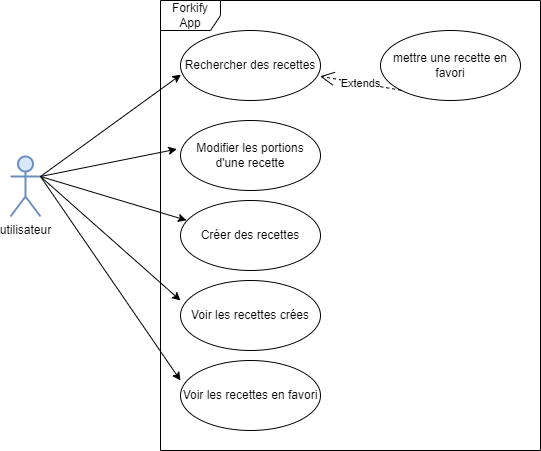

The diagram above was exported from draw.io. Its source (the exported page's mxGraphModel, read from the mxfile embedded in the PNG):
<mxGraphModel dx="650" dy="1357" grid="1" gridSize="10" guides="1" tooltips="1" connect="1" arrows="1" fold="1" page="0" pageScale="1.5" pageWidth="826" pageHeight="1169" background="none" math="0" shadow="0">
  <root>
    <mxCell id="0" />
    <mxCell id="1" parent="0" />
    <mxCell id="KxtA7AHErcjHkxv-HxWO-89" value="utilisateur" style="shape=umlActor;verticalLabelPosition=bottom;verticalAlign=top;html=1;fillColor=#dae8fc;strokeColor=#6c8ebf;shadow=0;strokeWidth=2;" parent="1" vertex="1">
      <mxGeometry x="550" y="-334" width="30" height="60" as="geometry" />
    </mxCell>
    <mxCell id="KxtA7AHErcjHkxv-HxWO-91" value="Forkify&lt;br&gt;App" style="shape=umlFrame;whiteSpace=wrap;html=1;pointerEvents=0;" parent="1" vertex="1">
      <mxGeometry x="700" y="-490" width="380" height="450" as="geometry" />
    </mxCell>
    <mxCell id="KxtA7AHErcjHkxv-HxWO-92" value="Rechercher des recettes" style="ellipse;whiteSpace=wrap;html=1;" parent="1" vertex="1">
      <mxGeometry x="720" y="-460" width="140" height="70" as="geometry" />
    </mxCell>
    <mxCell id="KxtA7AHErcjHkxv-HxWO-93" value="Modifier les portions d'une recette" style="ellipse;whiteSpace=wrap;html=1;" parent="1" vertex="1">
      <mxGeometry x="720" y="-370" width="140" height="70" as="geometry" />
    </mxCell>
    <mxCell id="KxtA7AHErcjHkxv-HxWO-94" value="Créer des recettes" style="ellipse;whiteSpace=wrap;html=1;" parent="1" vertex="1">
      <mxGeometry x="720" y="-290" width="140" height="70" as="geometry" />
    </mxCell>
    <mxCell id="KxtA7AHErcjHkxv-HxWO-95" value="Voir les recettes crées" style="ellipse;whiteSpace=wrap;html=1;" parent="1" vertex="1">
      <mxGeometry x="720" y="-210" width="140" height="70" as="geometry" />
    </mxCell>
    <mxCell id="KxtA7AHErcjHkxv-HxWO-96" value="Voir les recettes en favori&lt;br&gt;" style="ellipse;whiteSpace=wrap;html=1;" parent="1" vertex="1">
      <mxGeometry x="720" y="-130" width="140" height="70" as="geometry" />
    </mxCell>
    <mxCell id="KxtA7AHErcjHkxv-HxWO-106" value="" style="line;strokeWidth=1;fillColor=none;align=left;verticalAlign=middle;spacingTop=-1;spacingLeft=3;spacingRight=3;rotatable=0;labelPosition=right;points=[];portConstraint=eastwest;strokeColor=inherit;" parent="1" vertex="1">
      <mxGeometry x="630" y="-308" height="8" as="geometry" />
    </mxCell>
    <mxCell id="KxtA7AHErcjHkxv-HxWO-112" value="" style="endArrow=classic;html=1;rounded=0;exitX=1;exitY=0.3333333333333333;exitDx=0;exitDy=0;exitPerimeter=0;entryX=0.003;entryY=0.631;entryDx=0;entryDy=0;entryPerimeter=0;" parent="1" source="KxtA7AHErcjHkxv-HxWO-89" target="KxtA7AHErcjHkxv-HxWO-92" edge="1">
      <mxGeometry width="50" height="50" relative="1" as="geometry">
        <mxPoint x="580" y="-320" as="sourcePoint" />
        <mxPoint x="630" y="-370" as="targetPoint" />
      </mxGeometry>
    </mxCell>
    <mxCell id="KxtA7AHErcjHkxv-HxWO-113" value="" style="endArrow=classic;html=1;rounded=0;exitX=1;exitY=0.3333333333333333;exitDx=0;exitDy=0;exitPerimeter=0;entryX=-0.026;entryY=0.409;entryDx=0;entryDy=0;entryPerimeter=0;" parent="1" source="KxtA7AHErcjHkxv-HxWO-89" target="KxtA7AHErcjHkxv-HxWO-93" edge="1">
      <mxGeometry width="50" height="50" relative="1" as="geometry">
        <mxPoint x="590" y="-304" as="sourcePoint" />
        <mxPoint x="730" y="-406" as="targetPoint" />
      </mxGeometry>
    </mxCell>
    <mxCell id="KxtA7AHErcjHkxv-HxWO-114" value="" style="endArrow=classic;html=1;rounded=0;entryX=0.043;entryY=0.283;entryDx=0;entryDy=0;entryPerimeter=0;exitX=1;exitY=0.3333333333333333;exitDx=0;exitDy=0;exitPerimeter=0;" parent="1" source="KxtA7AHErcjHkxv-HxWO-89" target="KxtA7AHErcjHkxv-HxWO-94" edge="1">
      <mxGeometry width="50" height="50" relative="1" as="geometry">
        <mxPoint x="580" y="-310" as="sourcePoint" />
        <mxPoint x="740" y="-396" as="targetPoint" />
      </mxGeometry>
    </mxCell>
    <mxCell id="KxtA7AHErcjHkxv-HxWO-115" value="" style="endArrow=classic;html=1;rounded=0;exitX=1;exitY=0.3333333333333333;exitDx=0;exitDy=0;exitPerimeter=0;entryX=0;entryY=0.286;entryDx=0;entryDy=0;entryPerimeter=0;" parent="1" source="KxtA7AHErcjHkxv-HxWO-89" target="KxtA7AHErcjHkxv-HxWO-95" edge="1">
      <mxGeometry width="50" height="50" relative="1" as="geometry">
        <mxPoint x="610" y="-284" as="sourcePoint" />
        <mxPoint x="750" y="-386" as="targetPoint" />
      </mxGeometry>
    </mxCell>
    <mxCell id="KxtA7AHErcjHkxv-HxWO-116" value="" style="endArrow=classic;html=1;rounded=0;exitX=1;exitY=0.3333333333333333;exitDx=0;exitDy=0;exitPerimeter=0;entryX=0;entryY=0.286;entryDx=0;entryDy=0;entryPerimeter=0;" parent="1" source="KxtA7AHErcjHkxv-HxWO-89" target="KxtA7AHErcjHkxv-HxWO-96" edge="1">
      <mxGeometry width="50" height="50" relative="1" as="geometry">
        <mxPoint x="620" y="-274" as="sourcePoint" />
        <mxPoint x="760" y="-376" as="targetPoint" />
      </mxGeometry>
    </mxCell>
    <mxCell id="KxtA7AHErcjHkxv-HxWO-117" value="mettre une recette en favori" style="ellipse;whiteSpace=wrap;html=1;" parent="1" vertex="1">
      <mxGeometry x="920" y="-460" width="140" height="70" as="geometry" />
    </mxCell>
    <mxCell id="KxtA7AHErcjHkxv-HxWO-119" value="Extends" style="endArrow=open;endSize=12;dashed=1;html=1;rounded=0;exitX=0;exitY=1;exitDx=0;exitDy=0;entryX=0.997;entryY=0.654;entryDx=0;entryDy=0;entryPerimeter=0;" parent="1" source="KxtA7AHErcjHkxv-HxWO-117" target="KxtA7AHErcjHkxv-HxWO-92" edge="1">
      <mxGeometry width="160" relative="1" as="geometry">
        <mxPoint x="760" y="-270" as="sourcePoint" />
        <mxPoint x="920" y="-270" as="targetPoint" />
      </mxGeometry>
    </mxCell>
  </root>
</mxGraphModel>